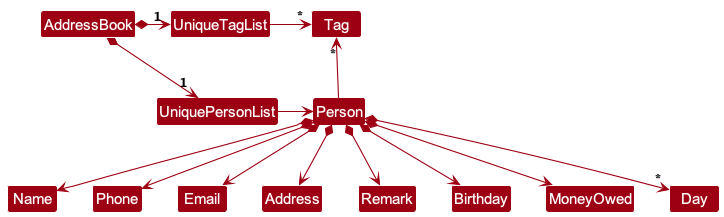

The diagram above was rendered by PlantUML. Its source (embedded in the PNG):
@startuml
!include style.puml
skinparam arrowThickness 1.1
skinparam arrowColor MODEL_COLOR
skinparam classBackgroundColor MODEL_COLOR

AddressBook *-right-> "1" UniquePersonList
AddressBook *-right-> "1" UniqueTagList
UniqueTagList -[hidden]down- UniquePersonList
UniqueTagList -[hidden]down- UniquePersonList

UniqueTagList -right-> "*" Tag
UniquePersonList -right-> Person

Person -up-> "*" Tag

Person *--> Name
Person *--> Phone
Person *--> Email
Person *--> Address
Person *--> Remark
Person *--> Birthday
Person *--> MoneyOwed
Person *--> "*" Day
@enduml